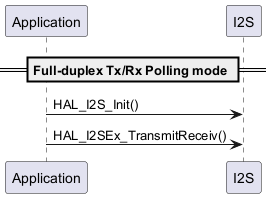

The diagram above was rendered by PlantUML. Its source (embedded in the PNG):
@startuml
participant "Application" as App
participant "I2S" as I2S

== Full-duplex Tx/Rx Polling mode ==
App -> I2S: HAL_I2S_Init()
App -> I2S: HAL_I2SEx_TransmitReceiv()

@enduml